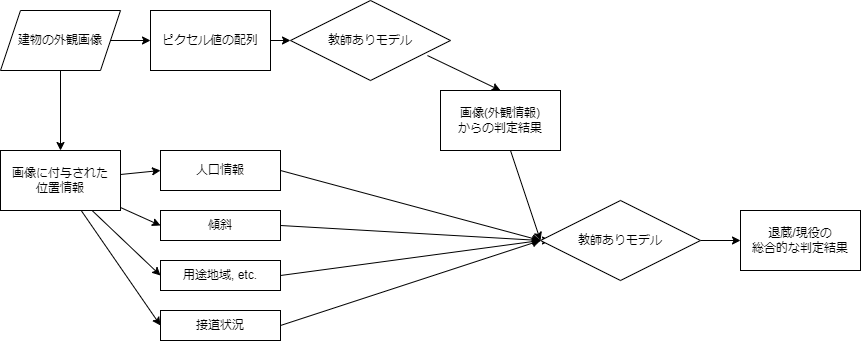

The diagram above was exported from draw.io. Its source (the exported page's mxGraphModel, read from the mxfile embedded in the PNG):
<mxGraphModel dx="565" dy="421" grid="1" gridSize="10" guides="1" tooltips="1" connect="1" arrows="1" fold="1" page="1" pageScale="1" pageWidth="827" pageHeight="1169" math="0" shadow="0">
  <root>
    <mxCell id="0" />
    <mxCell id="1" parent="0" />
    <mxCell id="35" value="" style="edgeStyle=none;html=1;exitX=1;exitY=0.5;exitDx=0;exitDy=0;" parent="1" source="44" target="38" edge="1">
      <mxGeometry relative="1" as="geometry">
        <mxPoint x="170" y="590" as="sourcePoint" />
      </mxGeometry>
    </mxCell>
    <mxCell id="36" value="" style="edgeStyle=none;html=1;" parent="1" source="44" target="43" edge="1">
      <mxGeometry relative="1" as="geometry">
        <mxPoint x="110" y="620" as="sourcePoint" />
      </mxGeometry>
    </mxCell>
    <mxCell id="37" style="edgeStyle=none;html=1;entryX=0;entryY=0.5;entryDx=0;entryDy=0;" parent="1" source="38" target="54" edge="1">
      <mxGeometry relative="1" as="geometry">
        <mxPoint x="360" y="590" as="targetPoint" />
      </mxGeometry>
    </mxCell>
    <mxCell id="38" value="ピクセル値の配列" style="rounded=0;whiteSpace=wrap;html=1;" parent="1" vertex="1">
      <mxGeometry x="200" y="560" width="120" height="60" as="geometry" />
    </mxCell>
    <mxCell id="39" style="edgeStyle=none;html=1;entryX=0;entryY=0.5;entryDx=0;entryDy=0;" parent="1" source="43" target="46" edge="1">
      <mxGeometry relative="1" as="geometry">
        <mxPoint x="210" y="730" as="targetPoint" />
      </mxGeometry>
    </mxCell>
    <mxCell id="40" style="edgeStyle=none;html=1;entryX=0;entryY=0.5;entryDx=0;entryDy=0;" parent="1" source="43" target="48" edge="1">
      <mxGeometry relative="1" as="geometry">
        <mxPoint x="210" y="790" as="targetPoint" />
      </mxGeometry>
    </mxCell>
    <mxCell id="41" style="edgeStyle=none;html=1;entryX=0;entryY=0.5;entryDx=0;entryDy=0;" parent="1" source="43" target="50" edge="1">
      <mxGeometry relative="1" as="geometry" />
    </mxCell>
    <mxCell id="42" style="edgeStyle=none;html=1;entryX=0;entryY=0.5;entryDx=0;entryDy=0;" parent="1" source="43" target="52" edge="1">
      <mxGeometry relative="1" as="geometry" />
    </mxCell>
    <mxCell id="43" value="画像に付与された&lt;br&gt;位置情報" style="whiteSpace=wrap;html=1;rounded=0;" parent="1" vertex="1">
      <mxGeometry x="50" y="700" width="120" height="60" as="geometry" />
    </mxCell>
    <mxCell id="44" value="&lt;span&gt;建物の外観画像&lt;/span&gt;" style="shape=parallelogram;perimeter=parallelogramPerimeter;whiteSpace=wrap;html=1;fixedSize=1;" parent="1" vertex="1">
      <mxGeometry x="50" y="560" width="120" height="60" as="geometry" />
    </mxCell>
    <mxCell id="45" style="edgeStyle=none;html=1;exitX=1;exitY=0.5;exitDx=0;exitDy=0;entryX=0;entryY=0.5;entryDx=0;entryDy=0;" parent="1" source="46" target="56" edge="1">
      <mxGeometry relative="1" as="geometry">
        <mxPoint x="390" y="780" as="targetPoint" />
      </mxGeometry>
    </mxCell>
    <mxCell id="46" value="人口情報" style="rounded=0;whiteSpace=wrap;html=1;" parent="1" vertex="1">
      <mxGeometry x="210" y="700" width="120" height="40" as="geometry" />
    </mxCell>
    <mxCell id="47" style="edgeStyle=none;html=1;exitX=1;exitY=0.5;exitDx=0;exitDy=0;entryX=0;entryY=0.5;entryDx=0;entryDy=0;" parent="1" source="48" target="56" edge="1">
      <mxGeometry relative="1" as="geometry" />
    </mxCell>
    <mxCell id="48" value="傾斜" style="rounded=0;whiteSpace=wrap;html=1;" parent="1" vertex="1">
      <mxGeometry x="210" y="760" width="120" height="30" as="geometry" />
    </mxCell>
    <mxCell id="49" style="edgeStyle=none;html=1;entryX=0;entryY=0.5;entryDx=0;entryDy=0;exitX=1;exitY=0.5;exitDx=0;exitDy=0;" parent="1" source="50" target="56" edge="1">
      <mxGeometry relative="1" as="geometry" />
    </mxCell>
    <mxCell id="50" value="用途地域, etc." style="rounded=0;whiteSpace=wrap;html=1;" parent="1" vertex="1">
      <mxGeometry x="210" y="810" width="120" height="30" as="geometry" />
    </mxCell>
    <mxCell id="51" style="edgeStyle=none;html=1;exitX=1;exitY=0.5;exitDx=0;exitDy=0;entryX=0;entryY=0.5;entryDx=0;entryDy=0;" parent="1" source="52" target="56" edge="1">
      <mxGeometry relative="1" as="geometry" />
    </mxCell>
    <mxCell id="52" value="接道状況" style="rounded=0;whiteSpace=wrap;html=1;" parent="1" vertex="1">
      <mxGeometry x="210" y="860" width="120" height="30" as="geometry" />
    </mxCell>
    <mxCell id="53" style="edgeStyle=none;html=1;entryX=0.5;entryY=0;entryDx=0;entryDy=0;exitX=0.856;exitY=0.688;exitDx=0;exitDy=0;exitPerimeter=0;" parent="1" source="54" target="58" edge="1">
      <mxGeometry relative="1" as="geometry">
        <mxPoint x="600" y="590" as="targetPoint" />
        <mxPoint x="510" y="600" as="sourcePoint" />
      </mxGeometry>
    </mxCell>
    <mxCell id="54" value="教師ありモデル" style="rhombus;whiteSpace=wrap;html=1;" parent="1" vertex="1">
      <mxGeometry x="340" y="550" width="160" height="80" as="geometry" />
    </mxCell>
    <mxCell id="55" style="edgeStyle=none;html=1;" parent="1" source="56" edge="1">
      <mxGeometry relative="1" as="geometry">
        <mxPoint x="600" y="790" as="targetPoint" />
      </mxGeometry>
    </mxCell>
    <mxCell id="63" value="" style="edgeStyle=none;html=1;" parent="1" source="56" target="61" edge="1">
      <mxGeometry relative="1" as="geometry" />
    </mxCell>
    <mxCell id="56" value="教師ありモデル" style="rhombus;whiteSpace=wrap;html=1;" parent="1" vertex="1">
      <mxGeometry x="590" y="750" width="160" height="80" as="geometry" />
    </mxCell>
    <mxCell id="62" style="edgeStyle=none;html=1;entryX=0;entryY=0.5;entryDx=0;entryDy=0;" parent="1" source="58" target="56" edge="1">
      <mxGeometry relative="1" as="geometry" />
    </mxCell>
    <mxCell id="58" value="画像(外観情報)&lt;br&gt;からの判定結果" style="rounded=0;whiteSpace=wrap;html=1;" parent="1" vertex="1">
      <mxGeometry x="490" y="640" width="120" height="60" as="geometry" />
    </mxCell>
    <mxCell id="61" value="退蔵/現役の&lt;br&gt;総合的な判定結果" style="rounded=0;whiteSpace=wrap;html=1;" parent="1" vertex="1">
      <mxGeometry x="790" y="760" width="120" height="60" as="geometry" />
    </mxCell>
  </root>
</mxGraphModel>